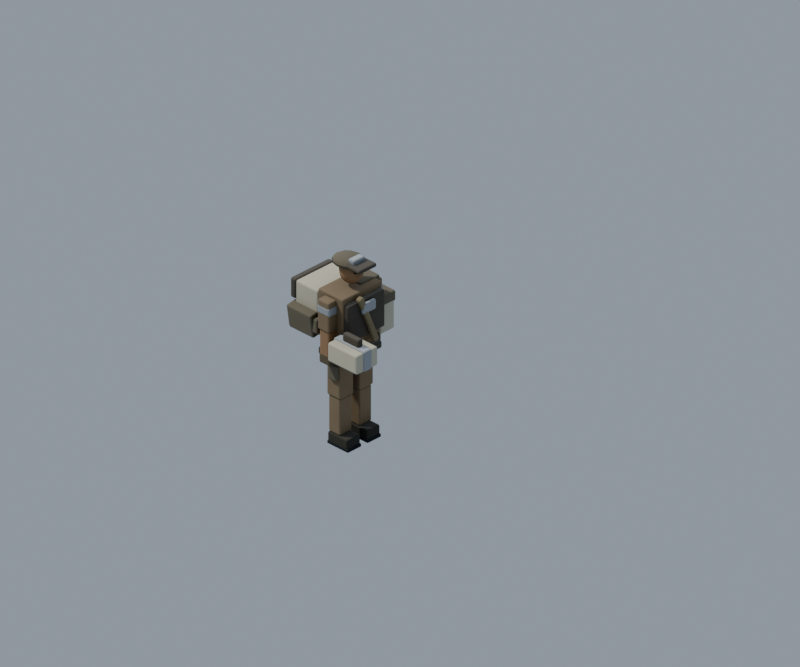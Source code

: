 # Source: unit.SY.medic.blend  (saved by Blender 5.2.45; exported with 4.5.12 LTS)
import bpy
from mathutils import Matrix  # noqa: F401  (used for matrix-valued properties, if any)

bpy.ops.wm.read_factory_settings(use_empty=True)
scene = bpy.context.scene
scene.name = 'Scene'

# ---- materials (node trees are filled in below, after node groups)
mat_sy_field_uniform = bpy.data.materials.new('SY_field_uniform')
mat_sy_field_armor = bpy.data.materials.new('SY_field_armor')
mat_infantry_brass = bpy.data.materials.new('infantry_brass')
mat_infantry_skin = bpy.data.materials.new('infantry_skin')
mat_dark_rubber = bpy.data.materials.new('dark_rubber')
mat_infantry_boot_leather = bpy.data.materials.new('infantry_boot_leather')
mat_sy_field_patch = bpy.data.materials.new('SY_field_patch')
mat_infantry_glove = bpy.data.materials.new('infantry_glove')
mat_sy_team = bpy.data.materials.new('SY_team')
mat_canvas_khaki = bpy.data.materials.new('canvas_khaki')
mat_infantry_aid_canvas = bpy.data.materials.new('infantry_aid_canvas')

# ---- node groups
ng_fc_grime = bpy.data.node_groups.new('fc_grime', 'ShaderNodeTree')
_s = ng_fc_grime.interface.new_socket(name='Color', in_out='OUTPUT', socket_type='NodeSocketColor')
_s = ng_fc_grime.interface.new_socket(name='Color', in_out='INPUT', socket_type='NodeSocketColor')
_s = ng_fc_grime.interface.new_socket(name='Grime', in_out='INPUT', socket_type='NodeSocketFloat')
_s = ng_fc_grime.interface.new_socket(name='Char', in_out='INPUT', socket_type='NodeSocketFloat')
_N = ng_fc_grime.nodes; _L = ng_fc_grime.links
n0 = _N.new('NodeGroupInput'); n0.name = 'Group Input'; n0.location = (0, 0)
n1 = _N.new('NodeGroupOutput'); n1.name = 'Group Output'; n1.location = (0, 0)
n2 = _N.new('ShaderNodeTexCoord'); n2.name = 'Texture Coordinate'; n2.location = (0, 0)
n3 = _N.new('ShaderNodeTexNoise'); n3.name = 'Noise Texture'; n3.location = (0, 0)
n3.width = 160
n3.inputs[2].default_value = 7.0
n3.inputs[3].default_value = 6.0
n3.inputs[4].default_value = 0.62
n4 = _N.new('ShaderNodeValToRGB'); n4.name = 'Color Ramp'; n4.location = (0, 0)
while len(n4.color_ramp.elements) > 1: n4.color_ramp.elements.remove(n4.color_ramp.elements[-1])
n4.color_ramp.elements[0].position = 0.42; n4.color_ramp.elements[0].color = (0.0, 0.0, 0.0, 1.0)
_e = n4.color_ramp.elements.new(0.75); _e.color = (1.0, 1.0, 1.0, 1.0)
n5 = _N.new('ShaderNodeAmbientOcclusion'); n5.name = 'Ambient Occlusion'; n5.location = (0, 0)
n5.samples = 8
n5.inputs[1].default_value = 0.12
n6 = _N.new('ShaderNodeMix'); n6.name = 'Mix'; n6.location = (0, 0)
n6.data_type = 'RGBA'
n6.blend_type = 'MULTIPLY'
n6.inputs[7].default_value = (0.55, 0.5, 0.44, 1.0)
n7 = _N.new('ShaderNodeMath'); n7.name = 'Math'; n7.location = (0, 0)
n7.operation = 'MULTIPLY'
n8 = _N.new('ShaderNodeMix'); n8.name = 'Mix.001'; n8.location = (0, 0)
n8.data_type = 'RGBA'
n8.blend_type = 'MULTIPLY'
n8.inputs[0].default_value = 0.38
n9 = _N.new('ShaderNodeMix'); n9.name = 'Mix.002'; n9.location = (0, 0)
n9.data_type = 'RGBA'
n9.inputs[7].default_value = (0.018, 0.016, 0.014, 1.0)
n10 = _N.new('ShaderNodeMath'); n10.name = 'Math.001'; n10.location = (0, 0)
n10.operation = 'MULTIPLY'
n10.inputs[2].default_value = 0.0
n11 = _N.new('ShaderNodeMath'); n11.name = 'Math.002'; n11.location = (0, 0)
n11.operation = 'MULTIPLY'
n11.inputs[1].default_value = 0.15
n12 = _N.new('ShaderNodeMath'); n12.name = 'Math.003'; n12.location = (0, 0)
n12.operation = 'MULTIPLY_ADD'
n12.inputs[1].default_value = 0.85
_L.new(n2.outputs[3], n3.inputs[0])
_L.new(n3.outputs[0], n4.inputs[0])
_L.new(n0.outputs[0], n6.inputs[6])
_L.new(n4.outputs[0], n7.inputs[0])
_L.new(n0.outputs[1], n7.inputs[1])
_L.new(n7.outputs[0], n6.inputs[0])
_L.new(n6.outputs[2], n8.inputs[6])
_L.new(n5.outputs[1], n8.inputs[7])
_L.new(n8.outputs[2], n9.inputs[6])
_L.new(n0.outputs[2], n11.inputs[0])
_L.new(n11.outputs[0], n10.inputs[0])
_L.new(n4.outputs[0], n10.inputs[1])
_L.new(n0.outputs[2], n12.inputs[0])
_L.new(n10.outputs[0], n12.inputs[2])
_L.new(n12.outputs[0], n9.inputs[0])
_L.new(n9.outputs[2], n1.inputs[0])
n1.is_active_output = True

# ---- material node trees
mat_sy_field_uniform.use_nodes = True; mat_sy_field_uniform.node_tree.nodes.clear()
_N = mat_sy_field_uniform.node_tree.nodes; _L = mat_sy_field_uniform.node_tree.links
n0 = _N.new('ShaderNodeBsdfPrincipled'); n0.name = 'Principled BSDF'; n0.location = (-200, 100)
n0.inputs[2].default_value = 0.92
n0.inputs[10].default_value = 0.005
n1 = _N.new('ShaderNodeOutputMaterial'); n1.name = 'Material Output'; n1.location = (200, 100)
n2 = _N.new('ShaderNodeGroup'); n2.name = 'Group'; n2.location = (0, 0)
n2.node_tree = ng_fc_grime
n2.inputs[0].default_value = (0.2307, 0.1714, 0.1022, 1.0)
n2.inputs[1].default_value = 0.28
n2.inputs[2].default_value = 0.0
_L.new(n0.outputs[0], n1.inputs[0])
_L.new(n2.outputs[0], n0.inputs[0])
n1.is_active_output = True
mat_sy_field_armor.use_nodes = True; mat_sy_field_armor.node_tree.nodes.clear()
_N = mat_sy_field_armor.node_tree.nodes; _L = mat_sy_field_armor.node_tree.links
n0 = _N.new('ShaderNodeBsdfPrincipled'); n0.name = 'Principled BSDF'; n0.location = (-200, 100)
n0.inputs[2].default_value = 0.75
n0.inputs[10].default_value = 0.005
n1 = _N.new('ShaderNodeOutputMaterial'); n1.name = 'Material Output'; n1.location = (200, 100)
n2 = _N.new('ShaderNodeGroup'); n2.name = 'Group'; n2.location = (0, 0)
n2.node_tree = ng_fc_grime
n2.inputs[0].default_value = (0.08228, 0.07036, 0.05286, 1.0)
n2.inputs[1].default_value = 0.22
n2.inputs[2].default_value = 0.0
_L.new(n0.outputs[0], n1.inputs[0])
_L.new(n2.outputs[0], n0.inputs[0])
n1.is_active_output = True
mat_infantry_brass.use_nodes = True; mat_infantry_brass.node_tree.nodes.clear()
_N = mat_infantry_brass.node_tree.nodes; _L = mat_infantry_brass.node_tree.links
n0 = _N.new('ShaderNodeBsdfPrincipled'); n0.name = 'Principled BSDF'; n0.location = (-200, 100)
n0.inputs[1].default_value = 0.35
n0.inputs[2].default_value = 0.55
n0.inputs[10].default_value = 0.005
n1 = _N.new('ShaderNodeOutputMaterial'); n1.name = 'Material Output'; n1.location = (200, 100)
n2 = _N.new('ShaderNodeGroup'); n2.name = 'Group'; n2.location = (0, 0)
n2.node_tree = ng_fc_grime
n2.inputs[0].default_value = (0.4452, 0.3278, 0.1221, 1.0)
n2.inputs[1].default_value = 0.35
n2.inputs[2].default_value = 0.0
_L.new(n0.outputs[0], n1.inputs[0])
_L.new(n2.outputs[0], n0.inputs[0])
n1.is_active_output = True
mat_infantry_skin.use_nodes = True; mat_infantry_skin.node_tree.nodes.clear()
_N = mat_infantry_skin.node_tree.nodes; _L = mat_infantry_skin.node_tree.links
n0 = _N.new('ShaderNodeBsdfPrincipled'); n0.name = 'Principled BSDF'; n0.location = (-200, 100)
n0.inputs[2].default_value = 0.8
n0.inputs[10].default_value = 0.005
n1 = _N.new('ShaderNodeOutputMaterial'); n1.name = 'Material Output'; n1.location = (200, 100)
n2 = _N.new('ShaderNodeGroup'); n2.name = 'Group'; n2.location = (0, 0)
n2.node_tree = ng_fc_grime
n2.inputs[0].default_value = (0.3185, 0.1878, 0.09531, 1.0)
n2.inputs[1].default_value = 0.08
n2.inputs[2].default_value = 0.0
_L.new(n0.outputs[0], n1.inputs[0])
_L.new(n2.outputs[0], n0.inputs[0])
n1.is_active_output = True
mat_dark_rubber.use_nodes = True; mat_dark_rubber.node_tree.nodes.clear()
_N = mat_dark_rubber.node_tree.nodes; _L = mat_dark_rubber.node_tree.links
n0 = _N.new('ShaderNodeBsdfPrincipled'); n0.name = 'Principled BSDF'; n0.location = (-200, 100)
n0.inputs[2].default_value = 0.85
n0.inputs[10].default_value = 0.005
n1 = _N.new('ShaderNodeOutputMaterial'); n1.name = 'Material Output'; n1.location = (200, 100)
n2 = _N.new('ShaderNodeGroup'); n2.name = 'Group'; n2.location = (0, 0)
n2.node_tree = ng_fc_grime
n2.inputs[0].default_value = (0.01298, 0.01444, 0.016, 1.0)
n2.inputs[1].default_value = 0.1
n2.inputs[2].default_value = 0.0
_L.new(n0.outputs[0], n1.inputs[0])
_L.new(n2.outputs[0], n0.inputs[0])
n1.is_active_output = True
mat_infantry_boot_leather.use_nodes = True; mat_infantry_boot_leather.node_tree.nodes.clear()
_N = mat_infantry_boot_leather.node_tree.nodes; _L = mat_infantry_boot_leather.node_tree.links
n0 = _N.new('ShaderNodeBsdfPrincipled'); n0.name = 'Principled BSDF'; n0.location = (-200, 100)
n0.inputs[2].default_value = 0.88
n0.inputs[10].default_value = 0.005
n1 = _N.new('ShaderNodeOutputMaterial'); n1.name = 'Material Output'; n1.location = (200, 100)
n2 = _N.new('ShaderNodeGroup'); n2.name = 'Group'; n2.location = (0, 0)
n2.node_tree = ng_fc_grime
n2.inputs[0].default_value = (0.04092, 0.0382, 0.02843, 1.0)
n2.inputs[1].default_value = 0.25
n2.inputs[2].default_value = 0.0
_L.new(n0.outputs[0], n1.inputs[0])
_L.new(n2.outputs[0], n0.inputs[0])
n1.is_active_output = True
mat_sy_field_patch.use_nodes = True; mat_sy_field_patch.node_tree.nodes.clear()
_N = mat_sy_field_patch.node_tree.nodes; _L = mat_sy_field_patch.node_tree.links
n0 = _N.new('ShaderNodeBsdfPrincipled'); n0.name = 'Principled BSDF'; n0.location = (-200, 100)
n0.inputs[2].default_value = 0.94
n0.inputs[10].default_value = 0.005
n1 = _N.new('ShaderNodeOutputMaterial'); n1.name = 'Material Output'; n1.location = (200, 100)
n2 = _N.new('ShaderNodeGroup'); n2.name = 'Group'; n2.location = (0, 0)
n2.node_tree = ng_fc_grime
n2.inputs[0].default_value = (0.1559, 0.1384, 0.09531, 1.0)
n2.inputs[1].default_value = 0.32
n2.inputs[2].default_value = 0.0
_L.new(n0.outputs[0], n1.inputs[0])
_L.new(n2.outputs[0], n0.inputs[0])
n1.is_active_output = True
mat_infantry_glove.use_nodes = True; mat_infantry_glove.node_tree.nodes.clear()
_N = mat_infantry_glove.node_tree.nodes; _L = mat_infantry_glove.node_tree.links
n0 = _N.new('ShaderNodeBsdfPrincipled'); n0.name = 'Principled BSDF'; n0.location = (-200, 100)
n0.inputs[2].default_value = 0.86
n0.inputs[10].default_value = 0.005
n1 = _N.new('ShaderNodeOutputMaterial'); n1.name = 'Material Output'; n1.location = (200, 100)
n2 = _N.new('ShaderNodeGroup'); n2.name = 'Group'; n2.location = (0, 0)
n2.node_tree = ng_fc_grime
n2.inputs[0].default_value = (0.1221, 0.1022, 0.06125, 1.0)
n2.inputs[1].default_value = 0.35
n2.inputs[2].default_value = 0.0
_L.new(n0.outputs[0], n1.inputs[0])
_L.new(n2.outputs[0], n0.inputs[0])
n1.is_active_output = True
mat_sy_team.use_nodes = True; mat_sy_team.node_tree.nodes.clear()
_N = mat_sy_team.node_tree.nodes; _L = mat_sy_team.node_tree.links
n0 = _N.new('ShaderNodeBsdfPrincipled'); n0.name = 'Principled BSDF'; n0.location = (-200, 100)
n0.inputs[10].default_value = 0.005
n1 = _N.new('ShaderNodeOutputMaterial'); n1.name = 'Material Output'; n1.location = (200, 100)
n2 = _N.new('ShaderNodeGroup'); n2.name = 'Group'; n2.location = (0, 0)
n2.node_tree = ng_fc_grime
n2.inputs[0].default_value = (0.3372, 0.3663, 0.3916, 1.0)
n2.inputs[1].default_value = 0.15
n2.inputs[2].default_value = 0.0
_L.new(n0.outputs[0], n1.inputs[0])
_L.new(n2.outputs[0], n0.inputs[0])
n1.is_active_output = True
mat_canvas_khaki.use_nodes = True; mat_canvas_khaki.node_tree.nodes.clear()
_N = mat_canvas_khaki.node_tree.nodes; _L = mat_canvas_khaki.node_tree.links
n0 = _N.new('ShaderNodeBsdfPrincipled'); n0.name = 'Principled BSDF'; n0.location = (-200, 100)
n0.inputs[2].default_value = 0.9
n0.inputs[10].default_value = 0.005
n1 = _N.new('ShaderNodeOutputMaterial'); n1.name = 'Material Output'; n1.location = (200, 100)
n2 = _N.new('ShaderNodeGroup'); n2.name = 'Group'; n2.location = (0, 0)
n2.node_tree = ng_fc_grime
n2.inputs[0].default_value = (0.2542, 0.2122, 0.1221, 1.0)
n2.inputs[1].default_value = 0.45
n2.inputs[2].default_value = 0.0
_L.new(n0.outputs[0], n1.inputs[0])
_L.new(n2.outputs[0], n0.inputs[0])
n1.is_active_output = True
mat_infantry_aid_canvas.use_nodes = True; mat_infantry_aid_canvas.node_tree.nodes.clear()
_N = mat_infantry_aid_canvas.node_tree.nodes; _L = mat_infantry_aid_canvas.node_tree.links
n0 = _N.new('ShaderNodeBsdfPrincipled'); n0.name = 'Principled BSDF'; n0.location = (-200, 100)
n0.inputs[2].default_value = 0.86
n0.inputs[10].default_value = 0.005
n1 = _N.new('ShaderNodeOutputMaterial'); n1.name = 'Material Output'; n1.location = (200, 100)
n2 = _N.new('ShaderNodeGroup'); n2.name = 'Group'; n2.location = (0, 0)
n2.node_tree = ng_fc_grime
n2.inputs[0].default_value = (0.5776, 0.552, 0.4179, 1.0)
n2.inputs[1].default_value = 0.12
n2.inputs[2].default_value = 0.0
_L.new(n0.outputs[0], n1.inputs[0])
_L.new(n2.outputs[0], n0.inputs[0])
n1.is_active_output = True

# ---- world
world_fc_world = bpy.data.worlds.new('fc_world'); scene.world = world_fc_world
world_fc_world.use_nodes = True; world_fc_world.node_tree.nodes.clear()
_N = world_fc_world.node_tree.nodes; _L = world_fc_world.node_tree.links
n0 = _N.new('ShaderNodeBackground'); n0.name = 'Background'; n0.location = (-200, 100)
n0.inputs[0].default_value = (0.52, 0.6, 0.72, 1.0)
n0.inputs[1].default_value = 0.8
n1 = _N.new('ShaderNodeOutputWorld'); n1.name = 'World Output'; n1.location = (200, 100)
_L.new(n0.outputs[0], n1.inputs[0])
n1.is_active_output = True

# ---- cameras
cam_fc_camera = bpy.data.cameras.new('fc_camera')
cam_fc_camera.type = 'ORTHO'
cam_fc_camera.sensor_fit = 'HORIZONTAL'
cam_fc_camera.clip_end = 400.0
cam_fc_camera.ortho_scale = 2.121
cam_fc_camera.shift_x = 0.0625
cam_fc_camera.shift_y = 0.1458

# ---- lights
light_fc_sun = bpy.data.lights.new('fc_sun', 'SUN')
light_fc_sun.color = (1.0, 0.95, 0.86)
light_fc_sun.angle = 0.05236
light_fc_sun.energy = 3.3
light_fc_rim = bpy.data.lights.new('fc_rim', 'SUN')
light_fc_rim.color = (0.8, 0.88, 1.0)
light_fc_rim.use_shadow = False
light_fc_rim.energy = 1.1

# ---- meshes
me_trouser_hips = bpy.data.meshes.new('trouser_hips')
me_trouser_hips.from_pydata([(-0.0375, -0.0625, -0.029), (-0.0375, -0.0625, 0.029), (-0.0375, 0.0625, -0.029), (-0.0375, 0.0625, 0.029), (0.0375, -0.0625, -0.029), (0.0375, -0.0625, 0.029), (0.0375, 0.0625, -0.029), (0.0375, 0.0625, 0.029)], [], [(0, 1, 3, 2), (2, 3, 7, 6), (6, 7, 5, 4), (4, 5, 1, 0), (2, 6, 4, 0), (7, 3, 1, 5)])
me_trouser_hips.materials.append(mat_sy_field_uniform)
me_trouser_hips.update()
me_field_tunic = bpy.data.meshes.new('field_tunic')
me_field_tunic.from_pydata([(-0.046, -0.0685, -0.077), (-0.04738, -0.07398, 0.077), (-0.046, 0.0685, -0.077), (-0.04738, 0.07398, 0.077), (0.046, -0.0685, -0.077), (0.04738, -0.07398, 0.077), (0.046, 0.0685, -0.077), (0.04738, 0.07398, 0.077)], [], [(0, 1, 3, 2), (2, 3, 7, 6), (6, 7, 5, 4), (4, 5, 1, 0), (2, 6, 4, 0), (7, 3, 1, 5)])
me_field_tunic.materials.append(mat_sy_field_uniform)
me_field_tunic.update()
me_web_belt = bpy.data.meshes.new('web_belt')
me_web_belt.from_pydata([(-0.0495, -0.0715, -0.011), (-0.0495, -0.0715, 0.011), (-0.0495, 0.0715, -0.011), (-0.0495, 0.0715, 0.011), (0.0495, -0.0715, -0.011), (0.0495, -0.0715, 0.011), (0.0495, 0.0715, -0.011), (0.0495, 0.0715, 0.011)], [], [(0, 1, 3, 2), (2, 3, 7, 6), (6, 7, 5, 4), (4, 5, 1, 0), (2, 6, 4, 0), (7, 3, 1, 5)])
me_web_belt.materials.append(mat_sy_field_armor)
me_web_belt.update()
me_belt_buckle = bpy.data.meshes.new('belt_buckle')
me_belt_buckle.from_pydata([(-0.007, -0.0185, -0.0085), (-0.007, -0.0185, 0.0085), (-0.007, 0.0185, -0.0085), (-0.007, 0.0185, 0.0085), (0.007, -0.0185, -0.0085), (0.007, -0.0185, 0.0085), (0.007, 0.0185, -0.0085), (0.007, 0.0185, 0.0085)], [], [(0, 1, 3, 2), (2, 3, 7, 6), (6, 7, 5, 4), (4, 5, 1, 0), (2, 6, 4, 0), (7, 3, 1, 5)])
me_belt_buckle.materials.append(mat_infantry_brass)
me_belt_buckle.update()
me_face = bpy.data.meshes.new('face')
me_face.from_pydata([(0.0, 0.0, 0.035), (0.0, 0.02475, 0.02475), (0.0, 0.0, -0.035), (0.006697, 0.0116, 0.03234), (0.01237, 0.02143, 0.02475), (0.01617, 0.028, 0.01339), (0.0175, 0.03031, 0.0), (0.01617, 0.028, -0.01339), (0.01237, 0.02143, -0.02475), (0.006697, 0.0116, -0.03234), (0.0116, 0.006697, 0.03234), (0.02143, 0.01237, 0.02475), (0.028, 0.01617, 0.01339), (0.03031, 0.0175, 0.0), (0.028, 0.01617, -0.01339), (0.02143, 0.01237, -0.02475), (0.0116, 0.006697, -0.03234), (0.01339, -4.657e-10, 0.03234), (0.02475, 9.313e-10, 0.02475), (0.03234, -1.863e-09, 0.01339), (0.035, -9.313e-10, 0.0), (0.03234, -1.863e-09, -0.01339), (0.02475, 9.313e-10, -0.02475), (0.01339, -4.657e-10, -0.03234), (0.0116, -0.006697, 0.03234), (0.02143, -0.01237, 0.02475), (0.028, -0.01617, 0.01339), (0.03031, -0.0175, 0.0), (0.028, -0.01617, -0.01339), (0.02143, -0.01237, -0.02475), (0.0116, -0.006697, -0.03234), (0.006697, -0.0116, 0.03234), (0.01237, -0.02143, 0.02475), (0.01617, -0.028, 0.01339), (0.0175, -0.03031, 0.0), (0.01617, -0.028, -0.01339), (0.01237, -0.02143, -0.02475), (0.006697, -0.0116, -0.03234), (-4.657e-10, -0.01339, 0.03234), (0.0, -0.02475, 0.02475), (-9.313e-10, -0.03234, 0.01339), (0.0, -0.035, 0.0), (-9.313e-10, -0.03234, -0.01339), (0.0, -0.02475, -0.02475), (-4.657e-10, -0.01339, -0.03234), (-0.006697, -0.0116, 0.03234), (-0.01237, -0.02143, 0.02475), (-0.01617, -0.028, 0.01339), (-0.0175, -0.03031, 0.0), (-0.01617, -0.028, -0.01339), (-0.01237, -0.02143, -0.02475), (-0.006697, -0.0116, -0.03234), (-0.0116, -0.006697, 0.03234), (-0.02143, -0.01237, 0.02475), (-0.028, -0.01617, 0.01339), (-0.03031, -0.0175, 0.0), (-0.028, -0.01617, -0.01339), (-0.02143, -0.01237, -0.02475), (-0.0116, -0.006697, -0.03234), (-0.01339, 4.657e-10, 0.03234), (-0.02475, 9.313e-10, 0.02475), (-0.03234, 0.0, 0.01339), (-0.035, 0.0, 0.0), (-0.03234, 0.0, -0.01339), (-0.02475, 9.313e-10, -0.02475), (-0.01339, 4.657e-10, -0.03234), (-0.0116, 0.006697, 0.03234), (-0.02143, 0.01237, 0.02475), (-0.028, 0.01617, 0.01339), (-0.03031, 0.0175, 0.0), (-0.028, 0.01617, -0.01339), (-0.02143, 0.01237, -0.02475), (-0.0116, 0.006697, -0.03234), (-0.006697, 0.0116, 0.03234), (-0.01237, 0.02143, 0.02475), (-0.01617, 0.028, 0.01339), (-0.0175, 0.03031, 0.0), (-0.01617, 0.028, -0.01339), (-0.01237, 0.02143, -0.02475), (-0.006697, 0.0116, -0.03234), (4.657e-10, 0.01339, 0.03234), (0.0, 0.03234, 0.01339), (0.0, 0.035, 0.0), (0.0, 0.03234, -0.01339), (9.313e-10, 0.02475, -0.02475), (4.657e-10, 0.01339, -0.03234)], [], [(85, 84, 8, 9), (83, 82, 6, 7), (81, 1, 4, 5), (80, 0, 3), (2, 85, 9), (84, 83, 7, 8), (82, 81, 5, 6), (1, 80, 3, 4), (2, 9, 16), (8, 7, 14, 15), (6, 5, 12, 13), (4, 3, 10, 11), (9, 8, 15, 16), (7, 6, 13, 14), (5, 4, 11, 12), (3, 0, 10), (13, 12, 19, 20), (11, 10, 17, 18), (16, 15, 22, 23), (14, 13, 20, 21), (12, 11, 18, 19), (10, 0, 17), (2, 16, 23), (15, 14, 21, 22), (23, 22, 29, 30), (21, 20, 27, 28), (19, 18, 25, 26), (17, 0, 24), (2, 23, 30), (22, 21, 28, 29), (20, 19, 26, 27), (18, 17, 24, 25), (26, 25, 32, 33), (24, 0, 31), (2, 30, 37), (29, 28, 35, 36), (27, 26, 33, 34), (25, 24, 31, 32), (30, 29, 36, 37), (28, 27, 34, 35), (2, 37, 44), (36, 35, 42, 43), (34, 33, 40, 41), (32, 31, 38, 39), (37, 36, 43, 44), (35, 34, 41, 42), (33, 32, 39, 40), (31, 0, 38), (39, 38, 45, 46), (44, 43, 50, 51), (42, 41, 48, 49), (40, 39, 46, 47), (38, 0, 45), (2, 44, 51), (43, 42, 49, 50), (41, 40, 47, 48), (51, 50, 57, 58), (49, 48, 55, 56), (47, 46, 53, 54), (45, 0, 52), (2, 51, 58), (50, 49, 56, 57), (48, 47, 54, 55), (46, 45, 52, 53), (52, 0, 59), (2, 58, 65), (57, 56, 63, 64), (55, 54, 61, 62), (53, 52, 59, 60), (58, 57, 64, 65), (56, 55, 62, 63), (54, 53, 60, 61), (64, 63, 70, 71), (62, 61, 68, 69), (60, 59, 66, 67), (65, 64, 71, 72), (63, 62, 69, 70), (61, 60, 67, 68), (59, 0, 66), (2, 65, 72), (72, 71, 78, 79), (70, 69, 76, 77), (68, 67, 74, 75), (66, 0, 73), (2, 72, 79), (71, 70, 77, 78), (69, 68, 75, 76), (67, 66, 73, 74), (77, 76, 82, 83), (75, 74, 1, 81), (73, 0, 80), (2, 79, 85), (78, 77, 83, 84), (76, 75, 81, 82), (74, 73, 80, 1), (79, 78, 84, 85)])
me_face.polygons.foreach_set('use_smooth', [True] * 96)
me_face.materials.append(mat_infantry_skin)
me_face.update()
me_face_nose = bpy.data.meshes.new('face_nose')
me_face_nose.from_pydata([(-0.008, -0.009, -0.01), (-0.008, -0.009, 0.01), (-0.008, 0.009, -0.01), (-0.008, 0.009, 0.01), (0.008, -0.009, -0.01), (0.008, -0.009, 0.01), (0.008, 0.009, -0.01), (0.008, 0.009, 0.01)], [], [(0, 1, 3, 2), (2, 3, 7, 6), (6, 7, 5, 4), (4, 5, 1, 0), (2, 6, 4, 0), (7, 3, 1, 5)])
me_face_nose.materials.append(mat_infantry_skin)
me_face_nose.update()
me_eye__1 = bpy.data.meshes.new('eye_-1')
me_eye__1.from_pydata([(-0.003, -0.0045, -0.003), (-0.003, -0.0045, 0.003), (-0.003, 0.0045, -0.003), (-0.003, 0.0045, 0.003), (0.003, -0.0045, -0.003), (0.003, -0.0045, 0.003), (0.003, 0.0045, -0.003), (0.003, 0.0045, 0.003)], [], [(0, 1, 3, 2), (2, 3, 7, 6), (6, 7, 5, 4), (4, 5, 1, 0), (2, 6, 4, 0), (7, 3, 1, 5)])
me_eye__1.materials.append(mat_dark_rubber)
me_eye__1.update()
me_eye_1 = bpy.data.meshes.new('eye_1')
me_eye_1.from_pydata([(-0.003, -0.0045, -0.003), (-0.003, -0.0045, 0.003), (-0.003, 0.0045, -0.003), (-0.003, 0.0045, 0.003), (0.003, -0.0045, -0.003), (0.003, -0.0045, 0.003), (0.003, 0.0045, -0.003), (0.003, 0.0045, 0.003)], [], [(0, 1, 3, 2), (2, 3, 7, 6), (6, 7, 5, 4), (4, 5, 1, 0), (2, 6, 4, 0), (7, 3, 1, 5)])
me_eye_1.materials.append(mat_dark_rubber)
me_eye_1.update()
me_thigh_l = bpy.data.meshes.new('thigh_L')
me_thigh_l.from_pydata([(-0.025, -0.026, -0.065), (-0.025, -0.026, 0.065), (-0.025, 0.026, -0.065), (-0.025, 0.026, 0.065), (0.025, -0.026, -0.065), (0.025, -0.026, 0.065), (0.025, 0.026, -0.065), (0.025, 0.026, 0.065)], [], [(0, 1, 3, 2), (2, 3, 7, 6), (6, 7, 5, 4), (4, 5, 1, 0), (2, 6, 4, 0), (7, 3, 1, 5)])
me_thigh_l.materials.append(mat_sy_field_uniform)
me_thigh_l.update()
me_shin_l = bpy.data.meshes.new('shin_L')
me_shin_l.from_pydata([(-0.022, -0.0225, -0.0565), (-0.022, -0.0225, 0.0565), (-0.022, 0.0225, -0.0565), (-0.022, 0.0225, 0.0565), (0.022, -0.0225, -0.0565), (0.022, -0.0225, 0.0565), (0.022, 0.0225, -0.0565), (0.022, 0.0225, 0.0565)], [], [(0, 1, 3, 2), (2, 3, 7, 6), (6, 7, 5, 4), (4, 5, 1, 0), (2, 6, 4, 0), (7, 3, 1, 5)])
me_shin_l.materials.append(mat_sy_field_uniform)
me_shin_l.update()
me_boot_l = bpy.data.meshes.new('boot_L')
me_boot_l.from_pydata([(-0.0375, -0.0245, -0.016), (-0.0375, -0.0245, 0.016), (-0.0375, 0.0245, -0.016), (-0.0375, 0.0245, 0.016), (0.0375, -0.0245, -0.016), (0.0375, -0.0245, 0.016), (0.0375, 0.0245, -0.016), (0.0375, 0.0245, 0.016)], [], [(0, 1, 3, 2), (2, 3, 7, 6), (6, 7, 5, 4), (4, 5, 1, 0), (2, 6, 4, 0), (7, 3, 1, 5)])
me_boot_l.materials.append(mat_infantry_boot_leather)
me_boot_l.update()
me_boot_sole_l = bpy.data.meshes.new('boot_sole_L')
me_boot_sole_l.from_pydata([(-0.039, -0.0255, -0.005), (-0.039, -0.0255, 0.005), (-0.039, 0.0255, -0.005), (-0.039, 0.0255, 0.005), (0.039, -0.0255, -0.005), (0.039, -0.0255, 0.005), (0.039, 0.0255, -0.005), (0.039, 0.0255, 0.005)], [], [(0, 1, 3, 2), (2, 3, 7, 6), (6, 7, 5, 4), (4, 5, 1, 0), (2, 6, 4, 0), (7, 3, 1, 5)])
me_boot_sole_l.materials.append(mat_dark_rubber)
me_boot_sole_l.update()
me_trouser_pocket_l = bpy.data.meshes.new('trouser_pocket_L')
me_trouser_pocket_l.from_pydata([(-0.0175, -0.0065, -0.024), (-0.0175, -0.0065, 0.024), (-0.0175, 0.0065, -0.024), (-0.0175, 0.0065, 0.024), (0.0175, -0.0065, -0.024), (0.0175, -0.0065, 0.024), (0.0175, 0.0065, -0.024), (0.0175, 0.0065, 0.024)], [], [(0, 1, 3, 2), (2, 3, 7, 6), (6, 7, 5, 4), (4, 5, 1, 0), (2, 6, 4, 0), (7, 3, 1, 5)])
me_trouser_pocket_l.materials.append(mat_sy_field_patch)
me_trouser_pocket_l.update()
me_upper_sleeve_l = bpy.data.meshes.new('upper_sleeve_L')
me_upper_sleeve_l.from_pydata([(-0.0215, -0.022, -0.0465), (-0.0215, -0.022, 0.0465), (-0.0215, 0.022, -0.0465), (-0.0215, 0.022, 0.0465), (0.0215, -0.022, -0.0465), (0.0215, -0.022, 0.0465), (0.0215, 0.022, -0.0465), (0.0215, 0.022, 0.0465)], [], [(0, 1, 3, 2), (2, 3, 7, 6), (6, 7, 5, 4), (4, 5, 1, 0), (2, 6, 4, 0), (7, 3, 1, 5)])
me_upper_sleeve_l.materials.append(mat_sy_field_uniform)
me_upper_sleeve_l.update()
me_forearm_l = bpy.data.meshes.new('forearm_L')
me_forearm_l.from_pydata([(-0.018, -0.0185, -0.04), (-0.018, -0.0185, 0.04), (-0.018, 0.0185, -0.04), (-0.018, 0.0185, 0.04), (0.018, -0.0185, -0.04), (0.018, -0.0185, 0.04), (0.018, 0.0185, -0.04), (0.018, 0.0185, 0.04)], [], [(0, 1, 3, 2), (2, 3, 7, 6), (6, 7, 5, 4), (4, 5, 1, 0), (2, 6, 4, 0), (7, 3, 1, 5)])
me_forearm_l.materials.append(mat_infantry_skin)
me_forearm_l.update()
me_glove_l = bpy.data.meshes.new('glove_L')
me_glove_l.from_pydata([(-0.0205, -0.018, -0.016), (-0.0205, -0.018, 0.016), (-0.0205, 0.018, -0.016), (-0.0205, 0.018, 0.016), (0.0205, -0.018, -0.016), (0.0205, -0.018, 0.016), (0.0205, 0.018, -0.016), (0.0205, 0.018, 0.016)], [], [(0, 1, 3, 2), (2, 3, 7, 6), (6, 7, 5, 4), (4, 5, 1, 0), (2, 6, 4, 0), (7, 3, 1, 5)])
me_glove_l.materials.append(mat_infantry_glove)
me_glove_l.update()
me_sleeve_team_band_l = bpy.data.meshes.new('sleeve_team_band_L')
me_sleeve_team_band_l.from_pydata([(-0.023, -0.023, -0.013), (-0.023, -0.023, 0.013), (-0.023, 0.023, -0.013), (-0.023, 0.023, 0.013), (0.023, -0.023, -0.013), (0.023, -0.023, 0.013), (0.023, 0.023, -0.013), (0.023, 0.023, 0.013)], [], [(0, 1, 3, 2), (2, 3, 7, 6), (6, 7, 5, 4), (4, 5, 1, 0), (2, 6, 4, 0), (7, 3, 1, 5)])
me_sleeve_team_band_l.materials.append(mat_sy_team)
me_sleeve_team_band_l.update()
me_thigh_r = bpy.data.meshes.new('thigh_R')
me_thigh_r.from_pydata([(-0.025, -0.026, -0.065), (-0.025, -0.026, 0.065), (-0.025, 0.026, -0.065), (-0.025, 0.026, 0.065), (0.025, -0.026, -0.065), (0.025, -0.026, 0.065), (0.025, 0.026, -0.065), (0.025, 0.026, 0.065)], [], [(0, 1, 3, 2), (2, 3, 7, 6), (6, 7, 5, 4), (4, 5, 1, 0), (2, 6, 4, 0), (7, 3, 1, 5)])
me_thigh_r.materials.append(mat_sy_field_uniform)
me_thigh_r.update()
me_shin_r = bpy.data.meshes.new('shin_R')
me_shin_r.from_pydata([(-0.022, -0.0225, -0.0565), (-0.022, -0.0225, 0.0565), (-0.022, 0.0225, -0.0565), (-0.022, 0.0225, 0.0565), (0.022, -0.0225, -0.0565), (0.022, -0.0225, 0.0565), (0.022, 0.0225, -0.0565), (0.022, 0.0225, 0.0565)], [], [(0, 1, 3, 2), (2, 3, 7, 6), (6, 7, 5, 4), (4, 5, 1, 0), (2, 6, 4, 0), (7, 3, 1, 5)])
me_shin_r.materials.append(mat_sy_field_uniform)
me_shin_r.update()
me_boot_r = bpy.data.meshes.new('boot_R')
me_boot_r.from_pydata([(-0.0375, -0.0245, -0.016), (-0.0375, -0.0245, 0.016), (-0.0375, 0.0245, -0.016), (-0.0375, 0.0245, 0.016), (0.0375, -0.0245, -0.016), (0.0375, -0.0245, 0.016), (0.0375, 0.0245, -0.016), (0.0375, 0.0245, 0.016)], [], [(0, 1, 3, 2), (2, 3, 7, 6), (6, 7, 5, 4), (4, 5, 1, 0), (2, 6, 4, 0), (7, 3, 1, 5)])
me_boot_r.materials.append(mat_infantry_boot_leather)
me_boot_r.update()
me_boot_sole_r = bpy.data.meshes.new('boot_sole_R')
me_boot_sole_r.from_pydata([(-0.039, -0.0255, -0.005), (-0.039, -0.0255, 0.005), (-0.039, 0.0255, -0.005), (-0.039, 0.0255, 0.005), (0.039, -0.0255, -0.005), (0.039, -0.0255, 0.005), (0.039, 0.0255, -0.005), (0.039, 0.0255, 0.005)], [], [(0, 1, 3, 2), (2, 3, 7, 6), (6, 7, 5, 4), (4, 5, 1, 0), (2, 6, 4, 0), (7, 3, 1, 5)])
me_boot_sole_r.materials.append(mat_dark_rubber)
me_boot_sole_r.update()
me_trouser_pocket_r = bpy.data.meshes.new('trouser_pocket_R')
me_trouser_pocket_r.from_pydata([(-0.0175, -0.0065, -0.024), (-0.0175, -0.0065, 0.024), (-0.0175, 0.0065, -0.024), (-0.0175, 0.0065, 0.024), (0.0175, -0.0065, -0.024), (0.0175, -0.0065, 0.024), (0.0175, 0.0065, -0.024), (0.0175, 0.0065, 0.024)], [], [(0, 1, 3, 2), (2, 3, 7, 6), (6, 7, 5, 4), (4, 5, 1, 0), (2, 6, 4, 0), (7, 3, 1, 5)])
me_trouser_pocket_r.materials.append(mat_sy_field_patch)
me_trouser_pocket_r.update()
me_upper_sleeve_r = bpy.data.meshes.new('upper_sleeve_R')
me_upper_sleeve_r.from_pydata([(-0.0215, -0.022, -0.0465), (-0.0215, -0.022, 0.0465), (-0.0215, 0.022, -0.0465), (-0.0215, 0.022, 0.0465), (0.0215, -0.022, -0.0465), (0.0215, -0.022, 0.0465), (0.0215, 0.022, -0.0465), (0.0215, 0.022, 0.0465)], [], [(0, 1, 3, 2), (2, 3, 7, 6), (6, 7, 5, 4), (4, 5, 1, 0), (2, 6, 4, 0), (7, 3, 1, 5)])
me_upper_sleeve_r.materials.append(mat_sy_field_uniform)
me_upper_sleeve_r.update()
me_forearm_r = bpy.data.meshes.new('forearm_R')
me_forearm_r.from_pydata([(-0.018, -0.0185, -0.04), (-0.018, -0.0185, 0.04), (-0.018, 0.0185, -0.04), (-0.018, 0.0185, 0.04), (0.018, -0.0185, -0.04), (0.018, -0.0185, 0.04), (0.018, 0.0185, -0.04), (0.018, 0.0185, 0.04)], [], [(0, 1, 3, 2), (2, 3, 7, 6), (6, 7, 5, 4), (4, 5, 1, 0), (2, 6, 4, 0), (7, 3, 1, 5)])
me_forearm_r.materials.append(mat_infantry_skin)
me_forearm_r.update()
me_glove_r = bpy.data.meshes.new('glove_R')
me_glove_r.from_pydata([(-0.0205, -0.018, -0.016), (-0.0205, -0.018, 0.016), (-0.0205, 0.018, -0.016), (-0.0205, 0.018, 0.016), (0.0205, -0.018, -0.016), (0.0205, -0.018, 0.016), (0.0205, 0.018, -0.016), (0.0205, 0.018, 0.016)], [], [(0, 1, 3, 2), (2, 3, 7, 6), (6, 7, 5, 4), (4, 5, 1, 0), (2, 6, 4, 0), (7, 3, 1, 5)])
me_glove_r.materials.append(mat_infantry_glove)
me_glove_r.update()
me_sleeve_team_band_r = bpy.data.meshes.new('sleeve_team_band_R')
me_sleeve_team_band_r.from_pydata([(-0.023, -0.023, -0.013), (-0.023, -0.023, 0.013), (-0.023, 0.023, -0.013), (-0.023, 0.023, 0.013), (0.023, -0.023, -0.013), (0.023, -0.023, 0.013), (0.023, 0.023, -0.013), (0.023, 0.023, 0.013)], [], [(0, 1, 3, 2), (2, 3, 7, 6), (6, 7, 5, 4), (4, 5, 1, 0), (2, 6, 4, 0), (7, 3, 1, 5)])
me_sleeve_team_band_r.materials.append(mat_sy_team)
me_sleeve_team_band_r.update()
me_asymmetric_field_vest = bpy.data.meshes.new('asymmetric_field_vest')
me_asymmetric_field_vest.from_pydata([(-0.0135, -0.069, -0.0565), (-0.0135, -0.069, 0.0565), (-0.0135, 0.069, -0.0565), (-0.0135, 0.069, 0.0565), (0.0135, -0.069, -0.0565), (0.0135, -0.069, 0.0565), (0.0135, 0.069, -0.0565), (0.0135, 0.069, 0.0565)], [], [(0, 1, 3, 2), (2, 3, 7, 6), (6, 7, 5, 4), (4, 5, 1, 0), (2, 6, 4, 0), (7, 3, 1, 5)])
me_asymmetric_field_vest.materials.append(mat_sy_field_armor)
me_asymmetric_field_vest.update()
me_repaired_shoulder_panel = bpy.data.meshes.new('repaired_shoulder_panel')
me_repaired_shoulder_panel.from_pydata([(-0.029, -0.037, -0.0235), (-0.029, -0.037, 0.0235), (-0.029, 0.037, -0.0235), (-0.029, 0.037, 0.0235), (0.029, -0.037, -0.0235), (0.029, -0.037, 0.0235), (0.029, 0.037, -0.0235), (0.029, 0.037, 0.0235)], [], [(0, 1, 3, 2), (2, 3, 7, 6), (6, 7, 5, 4), (4, 5, 1, 0), (2, 6, 4, 0), (7, 3, 1, 5)])
me_repaired_shoulder_panel.materials.append(mat_sy_field_patch)
me_repaired_shoulder_panel.update()
me_soft_field_cap = bpy.data.meshes.new('soft_field_cap')
me_soft_field_cap.from_pydata([(0.0, 0.0, 0.043), (0.0, 0.01646, 0.03973), (0.0, 0.043, 0.0), (0.008228, 0.01425, 0.03973), (0.0152, 0.02633, 0.03041), (0.01986, 0.0344, 0.01646), (0.0215, 0.03724, 0.0), (0.01425, 0.008228, 0.03973), (0.02633, 0.0152, 0.03041), (0.0344, 0.01986, 0.01646), (0.03724, 0.0215, 0.0), (0.01646, 0.0, 0.03973), (0.03041, -9.313e-10, 0.03041), (0.03973, -1.863e-09, 0.01646), (0.043, 1.863e-09, 0.0), (0.01425, -0.008228, 0.03973), (0.02633, -0.0152, 0.03041), (0.0344, -0.01986, 0.01646), (0.03724, -0.0215, 0.0), (0.008228, -0.01425, 0.03973), (0.0152, -0.02633, 0.03041), (0.01986, -0.0344, 0.01646), (0.0215, -0.03724, 0.0), (0.0, -0.01646, 0.03973), (-1.863e-09, -0.03041, 0.03041), (-5.588e-09, -0.03973, 0.01646), (0.0, -0.043, 0.0), (-0.008228, -0.01425, 0.03973), (-0.0152, -0.02633, 0.03041), (-0.01986, -0.0344, 0.01646), (-0.0215, -0.03724, 0.0), (-0.01425, -0.008228, 0.03973), (-0.02633, -0.0152, 0.03041), (-0.0344, -0.01986, 0.01646), (-0.03724, -0.0215, 0.0), (-0.01646, 0.0, 0.03973), (-0.03041, 3.725e-09, 0.03041), (-0.03973, 7.451e-09, 0.01646), (-0.043, 1.863e-09, 0.0), (-0.01425, 0.008228, 0.03973), (-0.02633, 0.0152, 0.03041), (-0.0344, 0.01986, 0.01646), (-0.03724, 0.0215, 0.0), (-0.008228, 0.01425, 0.03973), (-0.0152, 0.02633, 0.03041), (-0.01986, 0.0344, 0.01646), (-0.0215, 0.03724, 0.0), (3.725e-09, 0.03041, 0.03041), (7.451e-09, 0.03973, 0.01646)], [], [(48, 47, 4, 5), (1, 0, 3), (2, 48, 5, 6), (47, 1, 3, 4), (6, 5, 9, 10), (4, 3, 7, 8), (5, 4, 8, 9), (3, 0, 7), (10, 9, 13, 14), (8, 7, 11, 12), (9, 8, 12, 13), (7, 0, 11), (13, 12, 16, 17), (11, 0, 15), (14, 13, 17, 18), (12, 11, 15, 16), (17, 16, 20, 21), (15, 0, 19), (18, 17, 21, 22), (16, 15, 19, 20), (22, 21, 25, 26), (20, 19, 23, 24), (21, 20, 24, 25), (19, 0, 23), (24, 23, 27, 28), (25, 24, 28, 29), (23, 0, 27), (26, 25, 29, 30), (29, 28, 32, 33), (27, 0, 31), (30, 29, 33, 34), (28, 27, 31, 32), (31, 0, 35), (34, 33, 37, 38), (32, 31, 35, 36), (33, 32, 36, 37), (38, 37, 41, 42), (36, 35, 39, 40), (37, 36, 40, 41), (35, 0, 39), (41, 40, 44, 45), (39, 0, 43), (42, 41, 45, 46), (40, 39, 43, 44), (45, 44, 47, 48), (43, 0, 1), (2, 6, 10, 14, 18, 22, 26, 30, 34, 38, 42, 46), (46, 45, 48, 2), (44, 43, 1, 47)])
me_soft_field_cap.polygons.foreach_set('use_smooth', [True] * 49)
me_soft_field_cap.materials.append(mat_sy_field_patch)
me_soft_field_cap.update()
me_cap_peak = bpy.data.meshes.new('cap_peak')
me_cap_peak.from_pydata([(-0.029, -0.0335, -0.006), (-0.029, -0.0335, 0.006), (-0.029, 0.0335, -0.006), (-0.029, 0.0335, 0.006), (0.029, -0.0335, -0.006), (0.029, -0.0335, 0.006), (0.029, 0.0335, -0.006), (0.029, 0.0335, 0.006)], [], [(0, 1, 3, 2), (2, 3, 7, 6), (6, 7, 5, 4), (4, 5, 1, 0), (2, 6, 4, 0), (7, 3, 1, 5)])
me_cap_peak.materials.append(mat_sy_field_armor)
me_cap_peak.update()
me_cap_team_patch = bpy.data.meshes.new('cap_team_patch')
me_cap_team_patch.from_pydata([(-0.012, -0.022, -0.0085), (-0.012, -0.022, 0.0085), (-0.012, 0.022, -0.0085), (-0.012, 0.022, 0.0085), (0.012, -0.022, -0.0085), (0.012, -0.022, 0.0085), (0.012, 0.022, -0.0085), (0.012, 0.022, 0.0085)], [], [(0, 1, 3, 2), (2, 3, 7, 6), (6, 7, 5, 4), (4, 5, 1, 0), (2, 6, 4, 0), (7, 3, 1, 5)])
me_cap_team_patch.materials.append(mat_sy_team)
me_cap_team_patch.update()
me_crossbody_strap = bpy.data.meshes.new('crossbody_strap')
me_crossbody_strap.from_pydata([(-0.009, -0.009, -0.0805), (-0.009, -0.009, 0.0805), (-0.009, 0.009, -0.0805), (-0.009, 0.009, 0.0805), (0.009, -0.009, -0.0805), (0.009, -0.009, 0.0805), (0.009, 0.009, -0.0805), (0.009, 0.009, 0.0805)], [], [(0, 1, 3, 2), (2, 3, 7, 6), (6, 7, 5, 4), (4, 5, 1, 0), (2, 6, 4, 0), (7, 3, 1, 5)])
me_crossbody_strap.materials.append(mat_canvas_khaki)
me_crossbody_strap.update()
me_side_messenger_bag = bpy.data.meshes.new('side_messenger_bag')
me_side_messenger_bag.from_pydata([(-0.037, -0.0235, -0.0415), (-0.037, -0.0235, 0.0415), (-0.037, 0.0235, -0.0415), (-0.037, 0.0235, 0.0415), (0.037, -0.0235, -0.0415), (0.037, -0.0235, 0.0415), (0.037, 0.0235, -0.0415), (0.037, 0.0235, 0.0415)], [], [(0, 1, 3, 2), (2, 3, 7, 6), (6, 7, 5, 4), (4, 5, 1, 0), (2, 6, 4, 0), (7, 3, 1, 5)])
me_side_messenger_bag.materials.append(mat_canvas_khaki)
me_side_messenger_bag.update()
me_mended_jacket_patch = bpy.data.meshes.new('mended_jacket_patch')
me_mended_jacket_patch.from_pydata([(-0.01, -0.0235, -0.022), (-0.01, -0.0235, 0.022), (-0.01, 0.0235, -0.022), (-0.01, 0.0235, 0.022), (0.01, -0.0235, -0.022), (0.01, -0.0235, 0.022), (0.01, 0.0235, -0.022), (0.01, 0.0235, 0.022)], [], [(0, 1, 3, 2), (2, 3, 7, 6), (6, 7, 5, 4), (4, 5, 1, 0), (2, 6, 4, 0), (7, 3, 1, 5)])
me_mended_jacket_patch.materials.append(mat_sy_field_patch)
me_mended_jacket_patch.update()
me_chest_team_marker = bpy.data.meshes.new('chest_team_marker')
me_chest_team_marker.from_pydata([(-0.006, -0.025, -0.0155), (-0.006, -0.025, 0.0155), (-0.006, 0.025, -0.0155), (-0.006, 0.025, 0.0155), (0.006, -0.025, -0.0155), (0.006, -0.025, 0.0155), (0.006, 0.025, -0.0155), (0.006, 0.025, 0.0155)], [], [(0, 1, 3, 2), (2, 3, 7, 6), (6, 7, 5, 4), (4, 5, 1, 0), (2, 6, 4, 0), (7, 3, 1, 5)])
me_chest_team_marker.materials.append(mat_sy_team)
me_chest_team_marker.update()
me_medical_backpack = bpy.data.meshes.new('medical_backpack')
me_medical_backpack.from_pydata([(-0.0425, -0.07, -0.069), (-0.0425, -0.07, 0.069), (-0.0425, 0.07, -0.069), (-0.0425, 0.07, 0.069), (0.0425, -0.07, -0.069), (0.0425, -0.07, 0.069), (0.0425, 0.07, -0.069), (0.0425, 0.07, 0.069)], [], [(0, 1, 3, 2), (2, 3, 7, 6), (6, 7, 5, 4), (4, 5, 1, 0), (2, 6, 4, 0), (7, 3, 1, 5)])
me_medical_backpack.materials.append(mat_infantry_aid_canvas)
me_medical_backpack.update()
me_medical_pack_flap = bpy.data.meshes.new('medical_pack_flap')
me_medical_pack_flap.from_pydata([(-0.01, -0.0725, -0.03), (-0.01, -0.0725, 0.03), (-0.01, 0.0725, -0.03), (-0.01, 0.0725, 0.03), (0.01, -0.0725, -0.03), (0.01, -0.0725, 0.03), (0.01, 0.0725, -0.03), (0.01, 0.0725, 0.03)], [], [(0, 1, 3, 2), (2, 3, 7, 6), (6, 7, 5, 4), (4, 5, 1, 0), (2, 6, 4, 0), (7, 3, 1, 5)])
me_medical_pack_flap.materials.append(mat_sy_field_armor)
me_medical_pack_flap.update()
me_aid_identifier_band = bpy.data.meshes.new('aid_identifier_band')
me_aid_identifier_band.from_pydata([(-0.0055, -0.0545, -0.0175), (-0.0055, -0.0545, 0.0175), (-0.0055, 0.0545, -0.0175), (-0.0055, 0.0545, 0.0175), (0.0055, -0.0545, -0.0175), (0.0055, -0.0545, 0.0175), (0.0055, 0.0545, -0.0175), (0.0055, 0.0545, 0.0175)], [], [(0, 1, 3, 2), (2, 3, 7, 6), (6, 7, 5, 4), (4, 5, 1, 0), (2, 6, 4, 0), (7, 3, 1, 5)])
me_aid_identifier_band.materials.append(mat_sy_team)
me_aid_identifier_band.update()
me_medical_side_satchel = bpy.data.meshes.new('medical_side_satchel')
me_medical_side_satchel.from_pydata([(-0.038, -0.027, -0.0465), (-0.038, -0.027, 0.0465), (-0.038, 0.027, -0.0465), (-0.038, 0.027, 0.0465), (0.038, -0.027, -0.0465), (0.038, -0.027, 0.0465), (0.038, 0.027, -0.0465), (0.038, 0.027, 0.0465)], [], [(0, 1, 3, 2), (2, 3, 7, 6), (6, 7, 5, 4), (4, 5, 1, 0), (2, 6, 4, 0), (7, 3, 1, 5)])
me_medical_side_satchel.materials.append(mat_infantry_aid_canvas)
me_medical_side_satchel.update()
me_medical_satchel_flap = bpy.data.meshes.new('medical_satchel_flap')
me_medical_satchel_flap.from_pydata([(-0.0385, -0.029, -0.016), (-0.0385, -0.029, 0.016), (-0.0385, 0.029, -0.016), (-0.0385, 0.029, 0.016), (0.0385, -0.029, -0.016), (0.0385, -0.029, 0.016), (0.0385, 0.029, -0.016), (0.0385, 0.029, 0.016)], [], [(0, 1, 3, 2), (2, 3, 7, 6), (6, 7, 5, 4), (4, 5, 1, 0), (2, 6, 4, 0), (7, 3, 1, 5)])
me_medical_satchel_flap.materials.append(mat_sy_field_patch)
me_medical_satchel_flap.update()
me_medical_case = bpy.data.meshes.new('medical_case')
me_medical_case.from_pydata([(-0.0545, -0.04, -0.0285), (-0.0545, -0.04, 0.0285), (-0.0545, 0.04, -0.0285), (-0.0545, 0.04, 0.0285), (0.0545, -0.04, -0.0285), (0.0545, -0.04, 0.0285), (0.0545, 0.04, -0.0285), (0.0545, 0.04, 0.0285)], [], [(0, 1, 3, 2), (2, 3, 7, 6), (6, 7, 5, 4), (4, 5, 1, 0), (2, 6, 4, 0), (7, 3, 1, 5)])
me_medical_case.materials.append(mat_infantry_aid_canvas)
me_medical_case.update()
me_medical_case_band = bpy.data.meshes.new('medical_case_band')
me_medical_case_band.from_pydata([(-0.058, -0.0155, -0.0305), (-0.058, -0.0155, 0.0305), (-0.058, 0.0155, -0.0305), (-0.058, 0.0155, 0.0305), (0.058, -0.0155, -0.0305), (0.058, -0.0155, 0.0305), (0.058, 0.0155, -0.0305), (0.058, 0.0155, 0.0305)], [], [(0, 1, 3, 2), (2, 3, 7, 6), (6, 7, 5, 4), (4, 5, 1, 0), (2, 6, 4, 0), (7, 3, 1, 5)])
me_medical_case_band.materials.append(mat_sy_team)
me_medical_case_band.update()
me_medical_case_handle = bpy.data.meshes.new('medical_case_handle')
me_medical_case_handle.from_pydata([(-0.0305, -0.009, -0.0135), (-0.0305, -0.009, 0.0135), (-0.0305, 0.009, -0.0135), (-0.0305, 0.009, 0.0135), (0.0305, -0.009, -0.0135), (0.0305, -0.009, 0.0135), (0.0305, 0.009, -0.0135), (0.0305, 0.009, 0.0135)], [], [(0, 1, 3, 2), (2, 3, 7, 6), (6, 7, 5, 4), (4, 5, 1, 0), (2, 6, 4, 0), (7, 3, 1, 5)])
me_medical_case_handle.materials.append(mat_sy_field_armor)
me_medical_case_handle.update()
me_rolled_groundsheet = bpy.data.meshes.new('rolled_groundsheet')
me_rolled_groundsheet.from_pydata([(-0.0465, -0.0195, -0.0365), (-0.0465, -0.0195, 0.0365), (-0.0465, 0.0195, -0.0365), (-0.0465, 0.0195, 0.0365), (0.0465, -0.0195, -0.0365), (0.0465, -0.0195, 0.0365), (0.0465, 0.0195, -0.0365), (0.0465, 0.0195, 0.0365)], [], [(0, 1, 3, 2), (2, 3, 7, 6), (6, 7, 5, 4), (4, 5, 1, 0), (2, 6, 4, 0), (7, 3, 1, 5)])
me_rolled_groundsheet.materials.append(mat_sy_field_patch)
me_rolled_groundsheet.update()
me_fc_ground = bpy.data.meshes.new('fc_ground')
me_fc_ground.from_pydata([(-20.0, -20.0, 0.0), (20.0, -20.0, 0.0), (-20.0, 20.0, 0.0), (20.0, 20.0, 0.0)], [], [(0, 1, 3, 2)])
me_fc_ground.update()

# ---- objects
ob_fc_camera = bpy.data.objects.new('fc_camera', cam_fc_camera)
ob_fc_sun = bpy.data.objects.new('fc_sun', light_fc_sun)
ob_fc_rim = bpy.data.objects.new('fc_rim', light_fc_rim)
ob_root = bpy.data.objects.new('root', None)
ob_pelvis = bpy.data.objects.new('pelvis', None)
ob_spine = bpy.data.objects.new('spine', None)
ob_neck = bpy.data.objects.new('neck', None)
ob_weapon_mount = bpy.data.objects.new('weapon_mount', None)
ob_work_gear_mount = bpy.data.objects.new('work_gear_mount', None)
ob_observation_mount = bpy.data.objects.new('observation_mount', None)
ob_trouser_hips = bpy.data.objects.new('trouser_hips', me_trouser_hips)
ob_field_tunic = bpy.data.objects.new('field_tunic', me_field_tunic)
ob_web_belt = bpy.data.objects.new('web_belt', me_web_belt)
ob_belt_buckle = bpy.data.objects.new('belt_buckle', me_belt_buckle)
ob_face = bpy.data.objects.new('face', me_face)
ob_face_nose = bpy.data.objects.new('face_nose', me_face_nose)
ob_eye__1 = bpy.data.objects.new('eye_-1', me_eye__1)
ob_eye_1 = bpy.data.objects.new('eye_1', me_eye_1)
ob_hip_l = bpy.data.objects.new('hip_L', None)
ob_thigh_l = bpy.data.objects.new('thigh_L', me_thigh_l)
ob_knee_l = bpy.data.objects.new('knee_L', None)
ob_shin_l = bpy.data.objects.new('shin_L', me_shin_l)
ob_boot_l = bpy.data.objects.new('boot_L', me_boot_l)
ob_boot_sole_l = bpy.data.objects.new('boot_sole_L', me_boot_sole_l)
ob_trouser_pocket_l = bpy.data.objects.new('trouser_pocket_L', me_trouser_pocket_l)
ob_shoulder_l = bpy.data.objects.new('shoulder_L', None)
ob_upper_sleeve_l = bpy.data.objects.new('upper_sleeve_L', me_upper_sleeve_l)
ob_elbow_l = bpy.data.objects.new('elbow_L', None)
ob_forearm_l = bpy.data.objects.new('forearm_L', me_forearm_l)
ob_glove_l = bpy.data.objects.new('glove_L', me_glove_l)
ob_sleeve_team_band_l = bpy.data.objects.new('sleeve_team_band_L', me_sleeve_team_band_l)
ob_hip_r = bpy.data.objects.new('hip_R', None)
ob_thigh_r = bpy.data.objects.new('thigh_R', me_thigh_r)
ob_knee_r = bpy.data.objects.new('knee_R', None)
ob_shin_r = bpy.data.objects.new('shin_R', me_shin_r)
ob_boot_r = bpy.data.objects.new('boot_R', me_boot_r)
ob_boot_sole_r = bpy.data.objects.new('boot_sole_R', me_boot_sole_r)
ob_trouser_pocket_r = bpy.data.objects.new('trouser_pocket_R', me_trouser_pocket_r)
ob_shoulder_r = bpy.data.objects.new('shoulder_R', None)
ob_upper_sleeve_r = bpy.data.objects.new('upper_sleeve_R', me_upper_sleeve_r)
ob_elbow_r = bpy.data.objects.new('elbow_R', None)
ob_forearm_r = bpy.data.objects.new('forearm_R', me_forearm_r)
ob_glove_r = bpy.data.objects.new('glove_R', me_glove_r)
ob_sleeve_team_band_r = bpy.data.objects.new('sleeve_team_band_R', me_sleeve_team_band_r)
ob_asymmetric_field_vest = bpy.data.objects.new('asymmetric_field_vest', me_asymmetric_field_vest)
ob_repaired_shoulder_panel = bpy.data.objects.new('repaired_shoulder_panel', me_repaired_shoulder_panel)
ob_soft_field_cap = bpy.data.objects.new('soft_field_cap', me_soft_field_cap)
ob_cap_peak = bpy.data.objects.new('cap_peak', me_cap_peak)
ob_cap_team_patch = bpy.data.objects.new('cap_team_patch', me_cap_team_patch)
ob_crossbody_strap = bpy.data.objects.new('crossbody_strap', me_crossbody_strap)
ob_side_messenger_bag = bpy.data.objects.new('side_messenger_bag', me_side_messenger_bag)
ob_mended_jacket_patch = bpy.data.objects.new('mended_jacket_patch', me_mended_jacket_patch)
ob_chest_team_marker = bpy.data.objects.new('chest_team_marker', me_chest_team_marker)
ob_medical_backpack = bpy.data.objects.new('medical_backpack', me_medical_backpack)
ob_medical_pack_flap = bpy.data.objects.new('medical_pack_flap', me_medical_pack_flap)
ob_aid_identifier_band = bpy.data.objects.new('aid_identifier_band', me_aid_identifier_band)
ob_medical_side_satchel = bpy.data.objects.new('medical_side_satchel', me_medical_side_satchel)
ob_medical_satchel_flap = bpy.data.objects.new('medical_satchel_flap', me_medical_satchel_flap)
ob_medical_case = bpy.data.objects.new('medical_case', me_medical_case)
ob_medical_case_band = bpy.data.objects.new('medical_case_band', me_medical_case_band)
ob_medical_case_handle = bpy.data.objects.new('medical_case_handle', me_medical_case_handle)
ob_rolled_groundsheet = bpy.data.objects.new('rolled_groundsheet', me_rolled_groundsheet)
ob_fc_ground = bpy.data.objects.new('fc_ground', me_fc_ground)
ob_hp_healthbar = bpy.data.objects.new('hp_healthbar', None)
ob_hp_work = bpy.data.objects.new('hp_work', None)

# ---- transforms, parenting, visibility, modifiers, constraints
ob_fc_camera.location = (91.86, -91.86, 75.0)
ob_fc_camera.rotation_euler = (1.047, 0.0, 0.7854)
ob_fc_sun.location = (0.0, 0.0, 0.0)
ob_fc_sun.rotation_euler = (0.0, -0.6981, 0.5829)
ob_fc_rim.location = (0.0, 0.0, 0.0)
ob_fc_rim.rotation_euler = (0.9599, 0.0, 3.927)
ob_root.location = (0.0, 0.0, 0.0)
ob_pelvis.parent = ob_root
ob_pelvis.location = (0.0, 0.0, 0.28)
ob_spine.parent = ob_pelvis
ob_spine.location = (0.0, 0.0, 0.035)
ob_neck.parent = ob_spine
ob_neck.location = (0.0, 0.0, 0.17)
ob_weapon_mount.parent = ob_spine
ob_weapon_mount.location = (0.07, -0.033, 0.11)
ob_work_gear_mount.parent = ob_spine
ob_work_gear_mount.location = (0.1, -0.09, 0.05)
ob_observation_mount.parent = ob_spine
ob_observation_mount.location = (0.06, 0.0, 0.15)
ob_trouser_hips.parent = ob_pelvis
ob_trouser_hips.location = (0.0, 0.0, 0.0)
_m = ob_trouser_hips.modifiers.new('bevel', 'BEVEL')
_m.width = 0.005
_m.width_pct = 0.005
_m.segments = 2
_m.angle_limit = 0.6109
ob_field_tunic.parent = ob_spine
ob_field_tunic.location = (0.0, 0.0, 0.078)
_m = ob_field_tunic.modifiers.new('bevel', 'BEVEL')
_m.width = 0.005
_m.width_pct = 0.005
_m.segments = 2
_m.angle_limit = 0.6109
ob_web_belt.parent = ob_pelvis
ob_web_belt.location = (0.0, 0.0, -0.002)
_m = ob_web_belt.modifiers.new('bevel', 'BEVEL')
_m.width = 0.005
_m.width_pct = 0.005
_m.segments = 2
_m.angle_limit = 0.6109
ob_belt_buckle.parent = ob_pelvis
ob_belt_buckle.location = (0.055, 0.0, -0.002)
_m = ob_belt_buckle.modifiers.new('bevel', 'BEVEL')
_m.width = 0.005
_m.width_pct = 0.005
_m.segments = 2
_m.angle_limit = 0.6109
ob_face.parent = ob_neck
ob_face.location = (0.004, 0.0, 0.032)
ob_face.scale = (1.02, 0.9, 1.12)
ob_face_nose.parent = ob_neck
ob_face_nose.location = (0.035, 0.0, 0.034)
_m = ob_face_nose.modifiers.new('bevel', 'BEVEL')
_m.width = 0.004
_m.width_pct = 0.004
_m.segments = 2
_m.angle_limit = 0.6109
ob_eye__1.parent = ob_neck
ob_eye__1.location = (0.036, -0.015, 0.041)
_m = ob_eye__1.modifiers.new('bevel', 'BEVEL')
_m.width = 0.001
_m.width_pct = 0.001
_m.segments = 2
_m.angle_limit = 0.6109
ob_eye_1.parent = ob_neck
ob_eye_1.location = (0.036, 0.015, 0.041)
_m = ob_eye_1.modifiers.new('bevel', 'BEVEL')
_m.width = 0.001
_m.width_pct = 0.001
_m.segments = 2
_m.angle_limit = 0.6109
ob_hip_l.parent = ob_pelvis
ob_hip_l.location = (0.0, 0.037, 0.0)
ob_thigh_l.parent = ob_hip_l
ob_thigh_l.location = (0.0, 0.0, -0.065)
_m = ob_thigh_l.modifiers.new('bevel', 'BEVEL')
_m.width = 0.005
_m.width_pct = 0.005
_m.segments = 2
_m.angle_limit = 0.6109
ob_knee_l.parent = ob_hip_l
ob_knee_l.location = (0.0, 0.0, -0.13)
ob_shin_l.parent = ob_knee_l
ob_shin_l.location = (0.0, 0.0, -0.056)
_m = ob_shin_l.modifiers.new('bevel', 'BEVEL')
_m.width = 0.005
_m.width_pct = 0.005
_m.segments = 2
_m.angle_limit = 0.6109
ob_boot_l.parent = ob_knee_l
ob_boot_l.location = (0.014, 0.0, -0.129)
_m = ob_boot_l.modifiers.new('bevel', 'BEVEL')
_m.width = 0.005
_m.width_pct = 0.005
_m.segments = 2
_m.angle_limit = 0.6109
ob_boot_sole_l.parent = ob_knee_l
ob_boot_sole_l.location = (0.015, 0.0, -0.145)
_m = ob_boot_sole_l.modifiers.new('bevel', 'BEVEL')
_m.width = 0.002
_m.width_pct = 0.002
_m.segments = 2
_m.angle_limit = 0.6109
ob_trouser_pocket_l.parent = ob_hip_l
ob_trouser_pocket_l.location = (0.004, 0.029, -0.049)
_m = ob_trouser_pocket_l.modifiers.new('bevel', 'BEVEL')
_m.width = 0.005
_m.width_pct = 0.005
_m.segments = 2
_m.angle_limit = 0.6109
ob_shoulder_l.parent = ob_spine
ob_shoulder_l.location = (0.0, 0.079, 0.143)
ob_upper_sleeve_l.parent = ob_shoulder_l
ob_upper_sleeve_l.location = (0.0, 0.0, -0.045)
_m = ob_upper_sleeve_l.modifiers.new('bevel', 'BEVEL')
_m.width = 0.005
_m.width_pct = 0.005
_m.segments = 2
_m.angle_limit = 0.6109
ob_elbow_l.parent = ob_shoulder_l
ob_elbow_l.location = (0.0, 0.0, -0.09)
ob_forearm_l.parent = ob_elbow_l
ob_forearm_l.location = (0.0, 0.0, -0.04)
_m = ob_forearm_l.modifiers.new('bevel', 'BEVEL')
_m.width = 0.005
_m.width_pct = 0.005
_m.segments = 2
_m.angle_limit = 0.6109
ob_glove_l.parent = ob_elbow_l
ob_glove_l.location = (0.0, 0.0, -0.088)
_m = ob_glove_l.modifiers.new('bevel', 'BEVEL')
_m.width = 0.005
_m.width_pct = 0.005
_m.segments = 2
_m.angle_limit = 0.6109
ob_sleeve_team_band_l.parent = ob_shoulder_l
ob_sleeve_team_band_l.location = (0.0, 0.0, -0.028)
_m = ob_sleeve_team_band_l.modifiers.new('bevel', 'BEVEL')
_m.width = 0.005
_m.width_pct = 0.005
_m.segments = 2
_m.angle_limit = 0.6109
ob_hip_r.parent = ob_pelvis
ob_hip_r.location = (0.0, -0.037, 0.0)
ob_thigh_r.parent = ob_hip_r
ob_thigh_r.location = (0.0, 0.0, -0.065)
_m = ob_thigh_r.modifiers.new('bevel', 'BEVEL')
_m.width = 0.005
_m.width_pct = 0.005
_m.segments = 2
_m.angle_limit = 0.6109
ob_knee_r.parent = ob_hip_r
ob_knee_r.location = (0.0, 0.0, -0.13)
ob_shin_r.parent = ob_knee_r
ob_shin_r.location = (0.0, 0.0, -0.056)
_m = ob_shin_r.modifiers.new('bevel', 'BEVEL')
_m.width = 0.005
_m.width_pct = 0.005
_m.segments = 2
_m.angle_limit = 0.6109
ob_boot_r.parent = ob_knee_r
ob_boot_r.location = (0.014, 0.0, -0.129)
_m = ob_boot_r.modifiers.new('bevel', 'BEVEL')
_m.width = 0.005
_m.width_pct = 0.005
_m.segments = 2
_m.angle_limit = 0.6109
ob_boot_sole_r.parent = ob_knee_r
ob_boot_sole_r.location = (0.015, 0.0, -0.145)
_m = ob_boot_sole_r.modifiers.new('bevel', 'BEVEL')
_m.width = 0.002
_m.width_pct = 0.002
_m.segments = 2
_m.angle_limit = 0.6109
ob_trouser_pocket_r.parent = ob_hip_r
ob_trouser_pocket_r.location = (0.004, -0.029, -0.049)
_m = ob_trouser_pocket_r.modifiers.new('bevel', 'BEVEL')
_m.width = 0.005
_m.width_pct = 0.005
_m.segments = 2
_m.angle_limit = 0.6109
ob_shoulder_r.parent = ob_spine
ob_shoulder_r.location = (0.0, -0.079, 0.143)
ob_upper_sleeve_r.parent = ob_shoulder_r
ob_upper_sleeve_r.location = (0.0, 0.0, -0.045)
_m = ob_upper_sleeve_r.modifiers.new('bevel', 'BEVEL')
_m.width = 0.005
_m.width_pct = 0.005
_m.segments = 2
_m.angle_limit = 0.6109
ob_elbow_r.parent = ob_shoulder_r
ob_elbow_r.location = (0.0, 0.0, -0.09)
ob_forearm_r.parent = ob_elbow_r
ob_forearm_r.location = (0.0, 0.0, -0.04)
_m = ob_forearm_r.modifiers.new('bevel', 'BEVEL')
_m.width = 0.005
_m.width_pct = 0.005
_m.segments = 2
_m.angle_limit = 0.6109
ob_glove_r.parent = ob_elbow_r
ob_glove_r.location = (0.0, 0.0, -0.088)
_m = ob_glove_r.modifiers.new('bevel', 'BEVEL')
_m.width = 0.005
_m.width_pct = 0.005
_m.segments = 2
_m.angle_limit = 0.6109
ob_sleeve_team_band_r.parent = ob_shoulder_r
ob_sleeve_team_band_r.location = (0.0, 0.0, -0.028)
_m = ob_sleeve_team_band_r.modifiers.new('bevel', 'BEVEL')
_m.width = 0.005
_m.width_pct = 0.005
_m.segments = 2
_m.angle_limit = 0.6109
ob_asymmetric_field_vest.parent = ob_spine
ob_asymmetric_field_vest.location = (0.049, 0.0, 0.081)
_m = ob_asymmetric_field_vest.modifiers.new('bevel', 'BEVEL')
_m.width = 0.005
_m.width_pct = 0.005
_m.segments = 2
_m.angle_limit = 0.6109
ob_repaired_shoulder_panel.parent = ob_spine
ob_repaired_shoulder_panel.location = (-0.006, 0.053, 0.135)
_m = ob_repaired_shoulder_panel.modifiers.new('bevel', 'BEVEL')
_m.width = 0.005
_m.width_pct = 0.005
_m.segments = 2
_m.angle_limit = 0.6109
ob_soft_field_cap.parent = ob_neck
ob_soft_field_cap.location = (-0.005, 0.0, 0.055)
ob_soft_field_cap.scale = (1.15, 1.0, 0.47)
ob_cap_peak.parent = ob_neck
ob_cap_peak.location = (0.039, 0.0, 0.059)
_m = ob_cap_peak.modifiers.new('bevel', 'BEVEL')
_m.width = 0.005
_m.width_pct = 0.005
_m.segments = 2
_m.angle_limit = 0.6109
ob_cap_team_patch.parent = ob_neck
ob_cap_team_patch.location = (0.024, 0.0, 0.069)
_m = ob_cap_team_patch.modifiers.new('bevel', 'BEVEL')
_m.width = 0.005
_m.width_pct = 0.005
_m.segments = 2
_m.angle_limit = 0.6109
ob_crossbody_strap.parent = ob_spine
ob_crossbody_strap.location = (0.065, 0.0, 0.076)
ob_crossbody_strap.rotation_euler = (0.38, 0.0, 0.0)
_m = ob_crossbody_strap.modifiers.new('bevel', 'BEVEL')
_m.width = 0.005
_m.width_pct = 0.005
_m.segments = 2
_m.angle_limit = 0.6109
ob_side_messenger_bag.parent = ob_spine
ob_side_messenger_bag.location = (-0.013, 0.1, 0.027)
_m = ob_side_messenger_bag.modifiers.new('bevel', 'BEVEL')
_m.width = 0.005
_m.width_pct = 0.005
_m.segments = 2
_m.angle_limit = 0.6109
ob_mended_jacket_patch.parent = ob_spine
ob_mended_jacket_patch.location = (-0.045, -0.065, 0.043)
_m = ob_mended_jacket_patch.modifiers.new('bevel', 'BEVEL')
_m.width = 0.005
_m.width_pct = 0.005
_m.segments = 2
_m.angle_limit = 0.6109
ob_chest_team_marker.parent = ob_spine
ob_chest_team_marker.location = (0.0685, 0.0, 0.116)
_m = ob_chest_team_marker.modifiers.new('bevel', 'BEVEL')
_m.width = 0.005
_m.width_pct = 0.005
_m.segments = 2
_m.angle_limit = 0.6109
ob_medical_backpack.parent = ob_spine
ob_medical_backpack.location = (-0.093, 0.0, 0.073)
_m = ob_medical_backpack.modifiers.new('bevel', 'BEVEL')
_m.width = 0.005
_m.width_pct = 0.005
_m.segments = 2
_m.angle_limit = 0.6109
ob_medical_pack_flap.parent = ob_spine
ob_medical_pack_flap.location = (-0.142, 0.0, 0.115)
_m = ob_medical_pack_flap.modifiers.new('bevel', 'BEVEL')
_m.width = 0.005
_m.width_pct = 0.005
_m.segments = 2
_m.angle_limit = 0.6109
ob_aid_identifier_band.parent = ob_spine
ob_aid_identifier_band.location = (-0.155, 0.0, 0.117)
_m = ob_aid_identifier_band.modifiers.new('bevel', 'BEVEL')
_m.width = 0.005
_m.width_pct = 0.005
_m.segments = 2
_m.angle_limit = 0.6109
ob_medical_side_satchel.parent = ob_spine
ob_medical_side_satchel.location = (-0.006, 0.108, 0.026)
_m = ob_medical_side_satchel.modifiers.new('bevel', 'BEVEL')
_m.width = 0.005
_m.width_pct = 0.005
_m.segments = 2
_m.angle_limit = 0.6109
ob_medical_satchel_flap.parent = ob_spine
ob_medical_satchel_flap.location = (-0.006, 0.111, 0.078)
_m = ob_medical_satchel_flap.modifiers.new('bevel', 'BEVEL')
_m.width = 0.005
_m.width_pct = 0.005
_m.segments = 2
_m.angle_limit = 0.6109
ob_medical_case.parent = ob_work_gear_mount
ob_medical_case.location = (0.0, 0.0, -0.03)
_m = ob_medical_case.modifiers.new('bevel', 'BEVEL')
_m.width = 0.005
_m.width_pct = 0.005
_m.segments = 2
_m.angle_limit = 0.6109
ob_medical_case_band.parent = ob_work_gear_mount
ob_medical_case_band.location = (0.0, 0.0, -0.028)
_m = ob_medical_case_band.modifiers.new('bevel', 'BEVEL')
_m.width = 0.005
_m.width_pct = 0.005
_m.segments = 2
_m.angle_limit = 0.6109
ob_medical_case_handle.parent = ob_work_gear_mount
ob_medical_case_handle.location = (0.0, 0.0, 0.012)
_m = ob_medical_case_handle.modifiers.new('bevel', 'BEVEL')
_m.width = 0.005
_m.width_pct = 0.005
_m.segments = 2
_m.angle_limit = 0.6109
ob_rolled_groundsheet.parent = ob_spine
ob_rolled_groundsheet.location = (-0.099, -0.071, 0.04)
ob_rolled_groundsheet.rotation_euler = (0.15, 0.0, 0.0)
_m = ob_rolled_groundsheet.modifiers.new('bevel', 'BEVEL')
_m.width = 0.005
_m.width_pct = 0.005
_m.segments = 2
_m.angle_limit = 0.6109
ob_fc_ground.location = (0.0, 0.0, 0.0)
ob_fc_ground.hide_render = True
ob_fc_ground.is_shadow_catcher = True
ob_hp_healthbar.parent = ob_root
ob_hp_healthbar.location = (0.0, 0.0, 0.66)
ob_hp_work.parent = ob_work_gear_mount
ob_hp_work.location = (0.03, 0.0, 0.03)

# ---- collection membership
scene.collection.objects.link(ob_fc_camera)
scene.collection.objects.link(ob_fc_sun)
scene.collection.objects.link(ob_fc_rim)
scene.collection.objects.link(ob_root)
scene.collection.objects.link(ob_pelvis)
scene.collection.objects.link(ob_spine)
scene.collection.objects.link(ob_neck)
scene.collection.objects.link(ob_weapon_mount)
scene.collection.objects.link(ob_work_gear_mount)
scene.collection.objects.link(ob_observation_mount)
scene.collection.objects.link(ob_trouser_hips)
scene.collection.objects.link(ob_field_tunic)
scene.collection.objects.link(ob_web_belt)
scene.collection.objects.link(ob_belt_buckle)
scene.collection.objects.link(ob_face)
scene.collection.objects.link(ob_face_nose)
scene.collection.objects.link(ob_eye__1)
scene.collection.objects.link(ob_eye_1)
scene.collection.objects.link(ob_hip_l)
scene.collection.objects.link(ob_thigh_l)
scene.collection.objects.link(ob_knee_l)
scene.collection.objects.link(ob_shin_l)
scene.collection.objects.link(ob_boot_l)
scene.collection.objects.link(ob_boot_sole_l)
scene.collection.objects.link(ob_trouser_pocket_l)
scene.collection.objects.link(ob_shoulder_l)
scene.collection.objects.link(ob_upper_sleeve_l)
scene.collection.objects.link(ob_elbow_l)
scene.collection.objects.link(ob_forearm_l)
scene.collection.objects.link(ob_glove_l)
scene.collection.objects.link(ob_sleeve_team_band_l)
scene.collection.objects.link(ob_hip_r)
scene.collection.objects.link(ob_thigh_r)
scene.collection.objects.link(ob_knee_r)
scene.collection.objects.link(ob_shin_r)
scene.collection.objects.link(ob_boot_r)
scene.collection.objects.link(ob_boot_sole_r)
scene.collection.objects.link(ob_trouser_pocket_r)
scene.collection.objects.link(ob_shoulder_r)
scene.collection.objects.link(ob_upper_sleeve_r)
scene.collection.objects.link(ob_elbow_r)
scene.collection.objects.link(ob_forearm_r)
scene.collection.objects.link(ob_glove_r)
scene.collection.objects.link(ob_sleeve_team_band_r)
scene.collection.objects.link(ob_asymmetric_field_vest)
scene.collection.objects.link(ob_repaired_shoulder_panel)
scene.collection.objects.link(ob_soft_field_cap)
scene.collection.objects.link(ob_cap_peak)
scene.collection.objects.link(ob_cap_team_patch)
scene.collection.objects.link(ob_crossbody_strap)
scene.collection.objects.link(ob_side_messenger_bag)
scene.collection.objects.link(ob_mended_jacket_patch)
scene.collection.objects.link(ob_chest_team_marker)
scene.collection.objects.link(ob_medical_backpack)
scene.collection.objects.link(ob_medical_pack_flap)
scene.collection.objects.link(ob_aid_identifier_band)
scene.collection.objects.link(ob_medical_side_satchel)
scene.collection.objects.link(ob_medical_satchel_flap)
scene.collection.objects.link(ob_medical_case)
scene.collection.objects.link(ob_medical_case_band)
scene.collection.objects.link(ob_medical_case_handle)
scene.collection.objects.link(ob_rolled_groundsheet)
scene.collection.objects.link(ob_fc_ground)
scene.collection.objects.link(ob_hp_healthbar)
scene.collection.objects.link(ob_hp_work)

# ---- scene / render settings (as saved in the file)
scene.camera = ob_fc_camera
scene.frame_start = 1; scene.frame_end = 250; scene.frame_set(1)
scene.render.engine = 'CYCLES'
scene.render.resolution_x = 192
scene.render.resolution_y = 160
scene.render.filter_size = 1.2
scene.render.film_transparent = True
scene.render.bake_bias = 0.0
scene.render.bake_samples = 0
scene.render.compositor_device = 'GPU'
scene.cycles.samples = 64
scene.cycles.adaptive_threshold = 0.02
scene.cycles.max_bounces = 4
scene.cycles.diffuse_bounces = 2
scene.cycles.glossy_bounces = 2
scene.cycles.transparent_max_bounces = 4
scene.cycles.seed = 7
scene.eevee.use_volume_custom_range = False
scene.eevee.fast_gi_thickness_near = 0.1
scene.eevee.fast_gi_thickness_far = 0.0
scene.eevee.ray_tracing_options.screen_trace_thickness = 0.1
scene.view_settings.look = 'AgX - Punchy'
scene.view_settings.exposure = 0.25
bpy.context.view_layer.update()

